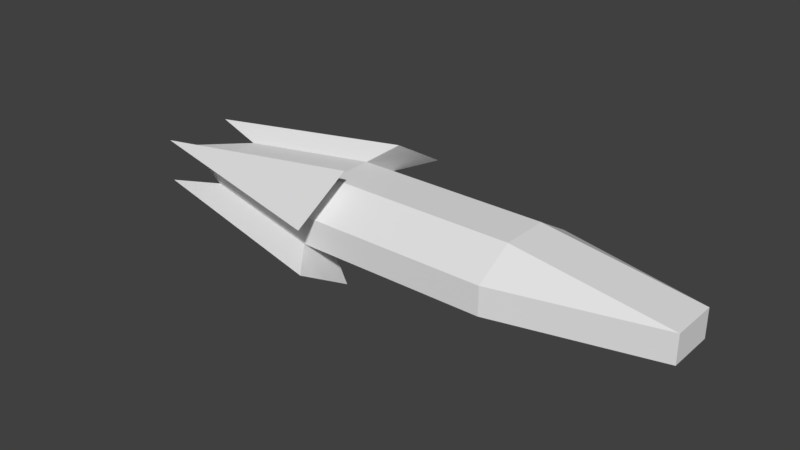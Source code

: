 # Source: RocketQuake_1.blend  (saved by Blender 2.79.0; exported with 4.5.12 LTS)
import bpy
from mathutils import Matrix  # noqa: F401  (used for matrix-valued properties, if any)

bpy.ops.wm.read_factory_settings(use_empty=True)
scene = bpy.context.scene
scene.name = 'Scene'

# ---- collections
col_collection_1 = bpy.data.collections.new('Collection 1'); scene.collection.children.link(col_collection_1)

# ---- world
world_world = bpy.data.worlds.new('World'); scene.world = world_world
world_world.color = (0.05088, 0.05088, 0.05088)
world_world.use_sun_shadow = False
world_world.sun_shadow_jitter_overblur = 0.0
world_world.cycles.sampling_method = 'MANUAL'

# ---- meshes
me_cube_001 = bpy.data.meshes.new('Cube.001')
me_cube_001.from_pydata([(-0.3849, -0.3849, -1.0), (-0.3849, -1.0, -0.3849), (-1.0, -0.3849, -0.3849), (-0.3849, -1.0, 0.3849), (-0.3849, -0.3849, 1.0), (-1.0, -0.3849, 0.3849), (-0.3849, 0.3849, -1.0), (-1.0, 0.3849, -0.3849), (-0.3849, 1.0, -0.3849), (-0.3849, 0.3849, 1.0), (-0.3849, 1.0, 0.3849), (-1.0, 0.3849, 0.3849), (0.3849, -0.3849, -1.0), (1.0, -0.3849, -0.3849), (0.3849, -1.0, -0.3849), (0.3849, -0.3849, 1.0), (0.3849, -1.0, 0.3849), (1.0, -0.3849, 0.3849), (0.3849, 0.3849, -1.0), (0.3849, 1.0, -0.3849), (1.0, 0.3849, -0.3849), (0.3849, 0.3849, 1.0), (1.0, 0.3849, 0.3849), (0.3849, 1.0, 0.3849), (-1.223, -0.5947, -0.5947), (-0.2732, -0.5947, -1.545), (-0.2732, -1.545, -0.5947), (-1.223, -0.5947, 0.5947), (-0.2732, -1.545, 0.5947), (-0.2732, -0.5947, 1.545), (-0.2732, 1.545, -0.5947), (-0.2732, 0.5947, -1.545), (-1.223, 0.5947, -0.5947), (-1.223, 0.5947, 0.5947), (-0.2732, 0.5947, 1.545), (-0.2732, 1.545, 0.5947), (-1.289, 0.0, 0.0)], [], [(14, 16, 3, 1), (20, 22, 17, 13), (21, 9, 4, 15), (11, 7, 36), (8, 10, 23, 19), (8, 6, 31, 30), (11, 9, 34, 33), (1, 2, 24, 26), (4, 5, 27, 29), (12, 13, 14), (15, 16, 17), (18, 19, 20), (21, 22, 23), (6, 0, 2, 7), (1, 3, 5, 2), (4, 9, 11, 5), (10, 8, 7, 11), (18, 6, 8, 19), (9, 21, 23, 10), (22, 20, 19, 23), (12, 18, 20, 13), (21, 15, 17, 22), (16, 14, 13, 17), (0, 12, 14, 1), (15, 4, 3, 16), (6, 18, 12, 0), (25, 26, 24), (28, 29, 27), (31, 32, 30), (34, 35, 33), (5, 3, 28, 27), (9, 10, 35, 34), (2, 0, 25, 24), (6, 7, 32, 31), (3, 4, 29, 28), (10, 11, 33, 35), (0, 1, 26, 25), (7, 8, 30, 32), (5, 11, 36), (2, 5, 36), (7, 2, 36)])
me_cube_001.materials.append(None)
me_cube_001.use_remesh_preserve_volume = False
me_cube_001.use_remesh_preserve_attributes = False
me_cube_001.use_mirror_vertex_groups = False
me_cube_001.update()

# ---- objects
ob_cube = bpy.data.objects.new('Cube', me_cube_001)

# ---- transforms, parenting, visibility, modifiers, constraints
ob_cube.location = (0.0, 0.0, 0.0)
ob_cube.scale = (0.9948, 0.2473, -0.1463)
ob_cube.lineart.crease_threshold = 0.0

# ---- collection membership
col_collection_1.objects.link(ob_cube)

# ---- scene / render settings (as saved in the file)
scene.frame_start = 1; scene.frame_end = 250; scene.frame_set(1)
scene.render.engine = 'BLENDER_EEVEE_NEXT'
scene.render.resolution_percentage = 50
scene.render.dither_intensity = 0.0
scene.cycles.use_denoising = False
scene.cycles.samples = 128
scene.cycles.sampling_pattern = 'TABULATED_SOBOL'
scene.cycles.use_adaptive_sampling = False
scene.cycles.use_light_tree = False
scene.cycles.blur_glossy = 0.0
scene.cycles.sample_clamp_indirect = 0.0
scene.view_settings.view_transform = 'Standard'
bpy.context.view_layer.update()

# ---- added for rendering (the .blend has no active camera and no usable light): camera, sun
cam_auto = bpy.data.cameras.new('AutoCamera')
cam_auto.lens = 50.0
cam_auto.sensor_width = 36.0
cam_auto.clip_end = 1000.0
ob_auto_camera = bpy.data.objects.new('AutoCamera', cam_auto)
scene.collection.objects.link(ob_auto_camera)
ob_auto_camera.location = (2.11775, -2.71408, 1.80939)
ob_auto_camera.rotation_euler = (1.09748, -7.21219e-08, 0.694738)
scene.camera = ob_auto_camera
light_auto_sun = bpy.data.lights.new('AutoSun', 'SUN')
light_auto_sun.energy = 3.0
light_auto_sun.angle = 0.0523599
ob_auto_sun = bpy.data.objects.new('AutoSun', light_auto_sun)
scene.collection.objects.link(ob_auto_sun)
ob_auto_sun.rotation_euler = (0.872665, 0.174533, 0.523599)
bpy.context.view_layer.update()
